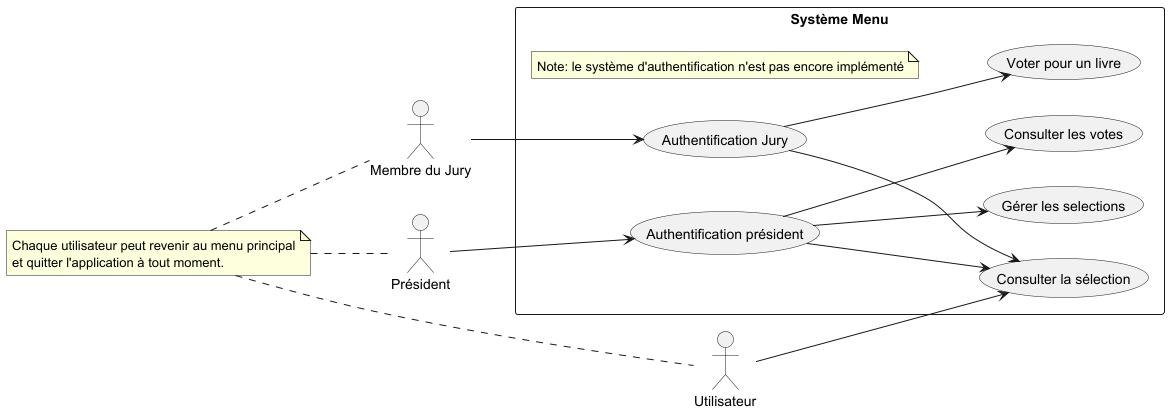

The diagram above was rendered by PlantUML. Its source (embedded in the PNG):
@startuml
left to right direction


actor "Membre du Jury" as jury
actor Utilisateur as user
actor Président as president

rectangle "Système Menu" {
  note "Note: le système d'authentification n'est pas encore implémenté" as N2
  usecase "Authentification Jury" as UC_auth_jury
  usecase "Authentification président" as UC_auth

  usecase "Consulter la sélection" as UC_consult

  usecase "Voter pour un livre" as UC_vote

  usecase "Gérer les selections" as UC_sel
  usecase "Consulter les votes" as UC_show_votes
}

user --> UC_consult

jury --> UC_auth_jury

president --> UC_auth
UC_auth --> UC_consult
UC_auth --> UC_sel
UC_auth --> UC_show_votes

UC_auth_jury --> UC_vote
UC_auth_jury --> UC_consult

note "Chaque utilisateur peut revenir au menu principal\net quitter l'application à tout moment." as N1
N1 .. user
N1 .. jury
N1 .. president
@enduml